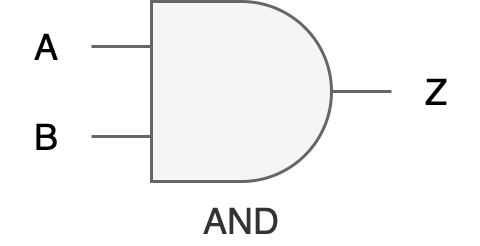

The diagram above was exported from draw.io. Its source (the exported page's mxGraphModel, read from the mxfile embedded in the PNG):
<mxGraphModel dx="1434" dy="779" grid="1" gridSize="10" guides="1" tooltips="1" connect="1" arrows="1" fold="1" page="1" pageScale="1" pageWidth="827" pageHeight="1169" math="0" shadow="0">
  <root>
    <mxCell id="0" />
    <mxCell id="1" parent="0" />
    <mxCell id="TnBZMF4PNGUkJe0VYbf5-1" value="AND" style="verticalLabelPosition=bottom;shadow=0;dashed=0;align=center;html=1;verticalAlign=top;shape=mxgraph.electrical.logic_gates.logic_gate;operation=and;fillColor=#f5f5f5;fontColor=#333333;strokeColor=#666666;" vertex="1" parent="1">
      <mxGeometry x="160" y="120" width="100" height="60" as="geometry" />
    </mxCell>
    <mxCell id="TnBZMF4PNGUkJe0VYbf5-2" value="A" style="text;html=1;align=center;verticalAlign=middle;resizable=0;points=[];autosize=1;strokeColor=none;fillColor=none;" vertex="1" parent="1">
      <mxGeometry x="130" y="120" width="30" height="30" as="geometry" />
    </mxCell>
    <mxCell id="TnBZMF4PNGUkJe0VYbf5-3" value="B" style="text;html=1;align=center;verticalAlign=middle;resizable=0;points=[];autosize=1;strokeColor=none;fillColor=none;" vertex="1" parent="1">
      <mxGeometry x="130" y="150" width="30" height="30" as="geometry" />
    </mxCell>
    <mxCell id="TnBZMF4PNGUkJe0VYbf5-4" value="Z" style="text;html=1;align=center;verticalAlign=middle;resizable=0;points=[];autosize=1;strokeColor=none;fillColor=none;" vertex="1" parent="1">
      <mxGeometry x="260" y="135" width="30" height="30" as="geometry" />
    </mxCell>
  </root>
</mxGraphModel>